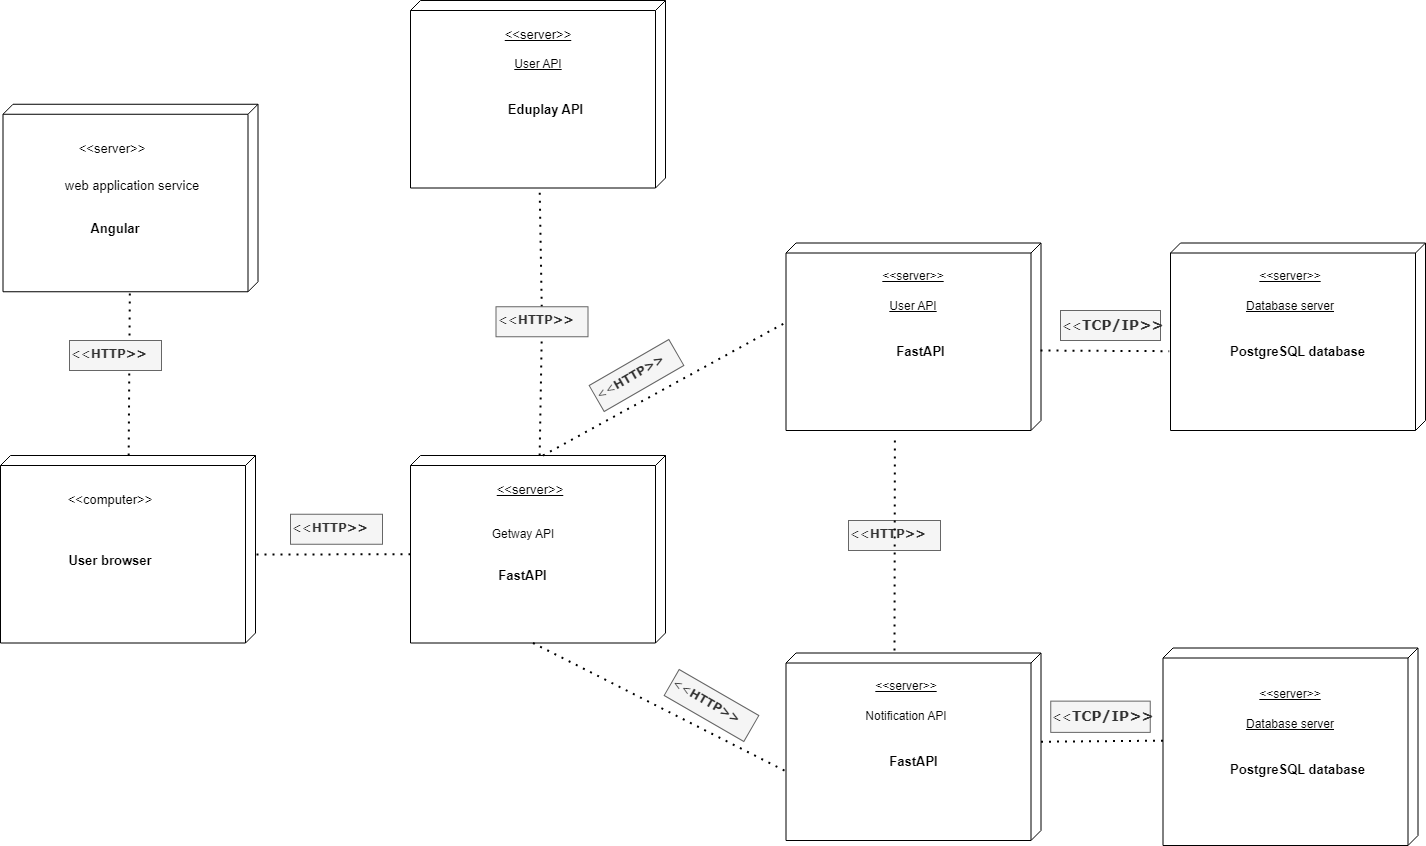

The diagram above was exported from draw.io. Its source (the exported page's mxGraphModel, read from the mxfile embedded in the PNG):
<mxGraphModel dx="2150" dy="1463" grid="1" gridSize="10" guides="1" tooltips="1" connect="1" arrows="1" fold="1" page="1" pageScale="1" pageWidth="1100" pageHeight="850" background="none" math="0" shadow="0">
  <root>
    <mxCell id="0" />
    <mxCell id="1" parent="0" />
    <mxCell id="lbQSE7Wss8cLelIaJtpK-2" style="rounded=0;orthogonalLoop=1;jettySize=auto;html=1;entryX=0;entryY=0;entryDx=105;entryDy=0;entryPerimeter=0;endArrow=classic;endFill=1;edgeStyle=orthogonalEdgeStyle;strokeColor=none;" parent="1" edge="1">
      <mxGeometry relative="1" as="geometry">
        <mxPoint x="520" y="490" as="sourcePoint" />
        <mxPoint x="345" y="155" as="targetPoint" />
      </mxGeometry>
    </mxCell>
    <mxCell id="39150e848f15840c-2" value="" style="verticalAlign=top;align=right;spacingTop=8;spacingLeft=2;spacingRight=12;shape=cube;size=10;direction=south;fontStyle=4;html=1;rounded=0;shadow=0;comic=0;labelBackgroundColor=none;strokeWidth=1;fontFamily=Verdana;fontSize=12;movable=1;resizable=1;rotatable=1;deletable=1;editable=1;locked=0;connectable=1;" parent="1" vertex="1">
      <mxGeometry x="800" y="212.5" width="255" height="187.5" as="geometry" />
    </mxCell>
    <mxCell id="xi1_u2UOeKuNxlfYFYJS-37" value="&amp;lt;&amp;lt;&lt;font style=&quot;font-size: 14px;&quot;&gt;&lt;b&gt;TCP/IP&amp;gt;&amp;gt;&lt;/b&gt;&lt;/font&gt;" style="text;whiteSpace=wrap;html=1;fontSize=12;fontFamily=Verdana;fillColor=#f5f5f5;strokeColor=#666666;fontColor=#333333;" parent="1" vertex="1">
      <mxGeometry x="690" y="280" width="100" height="30" as="geometry" />
    </mxCell>
    <mxCell id="kBFwXNpPjUAJN7yRReKQ-1" value="&lt;u&gt;Database server&lt;/u&gt;" style="text;html=1;strokeColor=none;fillColor=none;align=center;verticalAlign=middle;whiteSpace=wrap;rounded=0;fontColor=#000000;movable=1;resizable=1;rotatable=1;deletable=1;editable=1;locked=0;connectable=1;" parent="1" vertex="1">
      <mxGeometry x="870" y="261.25" width="100" height="30" as="geometry" />
    </mxCell>
    <mxCell id="kBFwXNpPjUAJN7yRReKQ-2" value="&lt;u&gt;&amp;lt;&amp;lt;server&amp;gt;&amp;gt;&lt;/u&gt;" style="text;html=1;strokeColor=none;fillColor=none;align=center;verticalAlign=middle;whiteSpace=wrap;rounded=0;movable=1;resizable=1;rotatable=1;deletable=1;editable=1;locked=0;connectable=1;" parent="1" vertex="1">
      <mxGeometry x="890" y="231.25" width="60" height="30" as="geometry" />
    </mxCell>
    <mxCell id="kBFwXNpPjUAJN7yRReKQ-3" value="PostgreSQL database" style="text;html=1;strokeColor=none;fillColor=none;align=center;verticalAlign=middle;whiteSpace=wrap;rounded=0;fontSize=13;fontStyle=1;movable=1;resizable=1;rotatable=1;deletable=1;editable=1;locked=0;connectable=1;" parent="1" vertex="1">
      <mxGeometry x="855" y="306.25" width="145" height="30" as="geometry" />
    </mxCell>
    <mxCell id="kBFwXNpPjUAJN7yRReKQ-11" value="" style="verticalAlign=top;align=right;spacingTop=8;spacingLeft=2;spacingRight=12;shape=cube;size=10;direction=south;fontStyle=4;html=1;rounded=0;shadow=0;comic=0;labelBackgroundColor=none;strokeWidth=1;fontFamily=Verdana;fontSize=12" parent="1" vertex="1">
      <mxGeometry x="792.5" y="617.5" width="255" height="197.5" as="geometry" />
    </mxCell>
    <mxCell id="kBFwXNpPjUAJN7yRReKQ-12" value="&lt;u&gt;Database server&lt;/u&gt;" style="text;html=1;strokeColor=none;fillColor=none;align=center;verticalAlign=middle;whiteSpace=wrap;rounded=0;fontColor=#000000;" parent="1" vertex="1">
      <mxGeometry x="870" y="678.75" width="100" height="30" as="geometry" />
    </mxCell>
    <mxCell id="kBFwXNpPjUAJN7yRReKQ-13" value="&lt;u&gt;&amp;lt;&amp;lt;server&amp;gt;&amp;gt;&lt;/u&gt;" style="text;html=1;strokeColor=none;fillColor=none;align=center;verticalAlign=middle;whiteSpace=wrap;rounded=0;" parent="1" vertex="1">
      <mxGeometry x="890" y="648.75" width="60" height="30" as="geometry" />
    </mxCell>
    <mxCell id="kBFwXNpPjUAJN7yRReKQ-14" value="PostgreSQL database" style="text;html=1;strokeColor=none;fillColor=none;align=center;verticalAlign=middle;whiteSpace=wrap;rounded=0;fontSize=13;fontStyle=1" parent="1" vertex="1">
      <mxGeometry x="855" y="723.75" width="145" height="30" as="geometry" />
    </mxCell>
    <mxCell id="kBFwXNpPjUAJN7yRReKQ-17" value="" style="verticalAlign=top;align=right;spacingTop=8;spacingLeft=2;spacingRight=12;shape=cube;size=10;direction=south;fontStyle=4;html=1;rounded=0;shadow=0;comic=0;labelBackgroundColor=none;strokeWidth=1;fontFamily=Verdana;fontSize=12;movable=1;resizable=1;rotatable=1;deletable=1;editable=1;locked=0;connectable=1;" vertex="1" parent="1">
      <mxGeometry x="415.5" y="212.5" width="255" height="187.5" as="geometry" />
    </mxCell>
    <mxCell id="kBFwXNpPjUAJN7yRReKQ-18" value="&lt;u&gt;User API&lt;br&gt;&lt;/u&gt;" style="text;html=1;strokeColor=none;fillColor=none;align=center;verticalAlign=middle;whiteSpace=wrap;rounded=0;fontColor=#000000;movable=1;resizable=1;rotatable=1;deletable=1;editable=1;locked=0;connectable=1;" vertex="1" parent="1">
      <mxGeometry x="493" y="261.25" width="100" height="30" as="geometry" />
    </mxCell>
    <mxCell id="kBFwXNpPjUAJN7yRReKQ-19" value="&lt;u&gt;&amp;lt;&amp;lt;server&amp;gt;&amp;gt;&lt;/u&gt;" style="text;html=1;strokeColor=none;fillColor=none;align=center;verticalAlign=middle;whiteSpace=wrap;rounded=0;movable=1;resizable=1;rotatable=1;deletable=1;editable=1;locked=0;connectable=1;" vertex="1" parent="1">
      <mxGeometry x="513" y="231.25" width="60" height="30" as="geometry" />
    </mxCell>
    <mxCell id="kBFwXNpPjUAJN7yRReKQ-20" value="FastAPI" style="text;html=1;strokeColor=none;fillColor=none;align=center;verticalAlign=middle;whiteSpace=wrap;rounded=0;fontSize=13;fontStyle=1;movable=1;resizable=1;rotatable=1;deletable=1;editable=1;locked=0;connectable=1;" vertex="1" parent="1">
      <mxGeometry x="478" y="306.25" width="145" height="30" as="geometry" />
    </mxCell>
    <mxCell id="kBFwXNpPjUAJN7yRReKQ-21" value="" style="verticalAlign=top;align=right;spacingTop=8;spacingLeft=2;spacingRight=12;shape=cube;size=10;direction=south;fontStyle=4;html=1;rounded=0;shadow=0;comic=0;labelBackgroundColor=none;strokeWidth=1;fontFamily=Verdana;fontSize=12;movable=1;resizable=1;rotatable=1;deletable=1;editable=1;locked=0;connectable=1;" vertex="1" parent="1">
      <mxGeometry x="415.5" y="622.5" width="255" height="187.5" as="geometry" />
    </mxCell>
    <mxCell id="kBFwXNpPjUAJN7yRReKQ-23" value="&lt;u&gt;&amp;lt;&amp;lt;server&amp;gt;&amp;gt;&lt;/u&gt;" style="text;html=1;strokeColor=none;fillColor=none;align=center;verticalAlign=middle;whiteSpace=wrap;rounded=0;movable=1;resizable=1;rotatable=1;deletable=1;editable=1;locked=0;connectable=1;" vertex="1" parent="1">
      <mxGeometry x="505.5" y="641.25" width="60" height="30" as="geometry" />
    </mxCell>
    <mxCell id="kBFwXNpPjUAJN7yRReKQ-24" value="FastAPI" style="text;html=1;strokeColor=none;fillColor=none;align=center;verticalAlign=middle;whiteSpace=wrap;rounded=0;fontSize=13;fontStyle=1;movable=1;resizable=1;rotatable=1;deletable=1;editable=1;locked=0;connectable=1;" vertex="1" parent="1">
      <mxGeometry x="470.5" y="716.25" width="145" height="30" as="geometry" />
    </mxCell>
    <mxCell id="qCImnwaySfY9lCSgCP2Q-1" value="" style="endArrow=none;dashed=1;html=1;dashPattern=1 3;strokeWidth=2;rounded=0;entryX=0.577;entryY=1.005;entryDx=0;entryDy=0;entryPerimeter=0;" edge="1" parent="1" target="39150e848f15840c-2">
      <mxGeometry width="50" height="50" relative="1" as="geometry">
        <mxPoint x="670" y="320" as="sourcePoint" />
        <mxPoint x="560" y="290" as="targetPoint" />
      </mxGeometry>
    </mxCell>
    <mxCell id="kBFwXNpPjUAJN7yRReKQ-29" value="Notification API" style="text;html=1;strokeColor=none;fillColor=none;align=center;verticalAlign=middle;whiteSpace=wrap;rounded=0;" vertex="1" parent="1">
      <mxGeometry x="488.5" y="671.25" width="94" height="30" as="geometry" />
    </mxCell>
    <mxCell id="kBFwXNpPjUAJN7yRReKQ-30" value="" style="verticalAlign=top;align=right;spacingTop=8;spacingLeft=2;spacingRight=12;shape=cube;size=10;direction=south;fontStyle=4;html=1;rounded=0;shadow=0;comic=0;labelBackgroundColor=none;strokeWidth=1;fontFamily=Verdana;fontSize=12;movable=1;resizable=1;rotatable=1;deletable=1;editable=1;locked=0;connectable=1;" vertex="1" parent="1">
      <mxGeometry x="40" y="425" width="255" height="187.5" as="geometry" />
    </mxCell>
    <mxCell id="qCImnwaySfY9lCSgCP2Q-3" value="" style="endArrow=none;dashed=1;html=1;dashPattern=1 3;strokeWidth=2;rounded=0;exitX=0;exitY=0;exitDx=88.75;exitDy=0;exitPerimeter=0;entryX=0.469;entryY=0.994;entryDx=0;entryDy=0;entryPerimeter=0;" edge="1" parent="1" source="kBFwXNpPjUAJN7yRReKQ-21" target="kBFwXNpPjUAJN7yRReKQ-11">
      <mxGeometry width="50" height="50" relative="1" as="geometry">
        <mxPoint x="680" y="330" as="sourcePoint" />
        <mxPoint x="780" y="710" as="targetPoint" />
      </mxGeometry>
    </mxCell>
    <mxCell id="qCImnwaySfY9lCSgCP2Q-4" value="&amp;lt;&amp;lt;&lt;font style=&quot;font-size: 14px;&quot;&gt;&lt;b&gt;TCP/IP&amp;gt;&amp;gt;&lt;/b&gt;&lt;/font&gt;" style="text;whiteSpace=wrap;html=1;fontSize=12;fontFamily=Verdana;fontColor=#333333;fillColor=#f5f5f5;strokeColor=#666666;" vertex="1" parent="1">
      <mxGeometry x="680.25" y="670.63" width="99.5" height="31.25" as="geometry" />
    </mxCell>
    <mxCell id="kBFwXNpPjUAJN7yRReKQ-31" value="&lt;u style=&quot;font-size: 13px;&quot;&gt;&amp;lt;&amp;lt;server&amp;gt;&amp;gt;&lt;/u&gt;" style="text;html=1;strokeColor=none;fillColor=none;align=center;verticalAlign=middle;whiteSpace=wrap;rounded=0;movable=1;resizable=1;rotatable=1;deletable=1;editable=1;locked=0;connectable=1;fontSize=13;" vertex="1" parent="1">
      <mxGeometry x="130" y="443.75" width="60" height="30" as="geometry" />
    </mxCell>
    <mxCell id="kBFwXNpPjUAJN7yRReKQ-32" value="FastAPI" style="text;html=1;strokeColor=none;fillColor=none;align=center;verticalAlign=middle;whiteSpace=wrap;rounded=0;fontSize=13;fontStyle=1;movable=1;resizable=1;rotatable=1;deletable=1;editable=1;locked=0;connectable=1;" vertex="1" parent="1">
      <mxGeometry x="80" y="530" width="145" height="30" as="geometry" />
    </mxCell>
    <mxCell id="kBFwXNpPjUAJN7yRReKQ-33" value="Getway API" style="text;html=1;strokeColor=none;fillColor=none;align=center;verticalAlign=middle;whiteSpace=wrap;rounded=0;" vertex="1" parent="1">
      <mxGeometry x="105.5" y="488.75" width="94" height="30" as="geometry" />
    </mxCell>
    <mxCell id="kBFwXNpPjUAJN7yRReKQ-34" value="&amp;lt;&amp;lt;&lt;b&gt;HTTP&amp;gt;&amp;gt;&lt;/b&gt;" style="text;whiteSpace=wrap;html=1;fontSize=12;fontFamily=Verdana;fontColor=#333333;fillColor=#f5f5f5;strokeColor=#666666;" vertex="1" parent="1">
      <mxGeometry x="478" y="490" width="92" height="30" as="geometry" />
    </mxCell>
    <mxCell id="qCImnwaySfY9lCSgCP2Q-7" value="" style="endArrow=none;dashed=1;html=1;dashPattern=1 3;strokeWidth=2;rounded=0;entryX=1.025;entryY=0.573;entryDx=0;entryDy=0;entryPerimeter=0;" edge="1" parent="1" target="kBFwXNpPjUAJN7yRReKQ-17">
      <mxGeometry width="50" height="50" relative="1" as="geometry">
        <mxPoint x="524" y="620" as="sourcePoint" />
        <mxPoint x="560" y="490" as="targetPoint" />
      </mxGeometry>
    </mxCell>
    <mxCell id="qCImnwaySfY9lCSgCP2Q-9" value="" style="endArrow=none;dashed=1;html=1;dashPattern=1 3;strokeWidth=2;rounded=0;exitX=0;exitY=0;exitDx=0;exitDy=122.5;exitPerimeter=0;entryX=0.423;entryY=1;entryDx=0;entryDy=0;entryPerimeter=0;" edge="1" parent="1" source="kBFwXNpPjUAJN7yRReKQ-30" target="kBFwXNpPjUAJN7yRReKQ-17">
      <mxGeometry width="50" height="50" relative="1" as="geometry">
        <mxPoint x="510" y="540" as="sourcePoint" />
        <mxPoint x="560" y="490" as="targetPoint" />
      </mxGeometry>
    </mxCell>
    <mxCell id="kBFwXNpPjUAJN7yRReKQ-40" value="&amp;lt;&amp;lt;&lt;b&gt;HTTP&amp;gt;&amp;gt;&lt;/b&gt;" style="text;whiteSpace=wrap;html=1;fontSize=12;fontFamily=Verdana;fontColor=#333333;fillColor=#f5f5f5;strokeColor=#666666;rotation=-30;" vertex="1" parent="1">
      <mxGeometry x="220" y="330" width="92" height="30" as="geometry" />
    </mxCell>
    <mxCell id="qCImnwaySfY9lCSgCP2Q-10" value="" style="endArrow=none;dashed=1;html=1;dashPattern=1 3;strokeWidth=2;rounded=0;exitX=0;exitY=0;exitDx=187.5;exitDy=132.5;exitPerimeter=0;entryX=0.634;entryY=0.996;entryDx=0;entryDy=0;entryPerimeter=0;" edge="1" parent="1" source="kBFwXNpPjUAJN7yRReKQ-30" target="kBFwXNpPjUAJN7yRReKQ-21">
      <mxGeometry width="50" height="50" relative="1" as="geometry">
        <mxPoint x="183" y="435" as="sourcePoint" />
        <mxPoint x="426" y="302" as="targetPoint" />
      </mxGeometry>
    </mxCell>
    <mxCell id="kBFwXNpPjUAJN7yRReKQ-42" value="&amp;lt;&amp;lt;&lt;b&gt;HTTP&amp;gt;&amp;gt;&lt;/b&gt;" style="text;whiteSpace=wrap;html=1;fontSize=12;fontFamily=Verdana;fontColor=#333333;fillColor=#f5f5f5;strokeColor=#666666;rotation=30;" vertex="1" parent="1">
      <mxGeometry x="295" y="660" width="92" height="30" as="geometry" />
    </mxCell>
    <mxCell id="qCImnwaySfY9lCSgCP2Q-11" value="" style="verticalAlign=top;align=right;spacingTop=8;spacingLeft=2;spacingRight=12;shape=cube;size=10;direction=south;fontStyle=4;html=1;rounded=0;shadow=0;comic=0;labelBackgroundColor=none;strokeWidth=1;fontFamily=Verdana;fontSize=12;movable=1;resizable=1;rotatable=1;deletable=1;editable=1;locked=0;connectable=1;" vertex="1" parent="1">
      <mxGeometry x="-370" y="425" width="255" height="187.5" as="geometry" />
    </mxCell>
    <mxCell id="kBFwXNpPjUAJN7yRReKQ-43" value="&amp;lt;&amp;lt;computer&amp;gt;&amp;gt;" style="text;html=1;strokeColor=none;fillColor=none;align=center;verticalAlign=middle;whiteSpace=wrap;rounded=0;fontSize=13;" vertex="1" parent="1">
      <mxGeometry x="-290" y="453.75" width="60" height="30" as="geometry" />
    </mxCell>
    <mxCell id="qCImnwaySfY9lCSgCP2Q-12" value="" style="verticalAlign=top;align=right;spacingTop=8;spacingLeft=2;spacingRight=12;shape=cube;size=10;direction=south;fontStyle=4;html=1;rounded=0;shadow=0;comic=0;labelBackgroundColor=none;strokeWidth=1;fontFamily=Verdana;fontSize=12;movable=1;resizable=1;rotatable=1;deletable=1;editable=1;locked=0;connectable=1;" vertex="1" parent="1">
      <mxGeometry x="40" y="-30" width="255" height="187.5" as="geometry" />
    </mxCell>
    <mxCell id="qCImnwaySfY9lCSgCP2Q-13" value="&lt;u&gt;User API&lt;br&gt;&lt;/u&gt;" style="text;html=1;strokeColor=none;fillColor=none;align=center;verticalAlign=middle;whiteSpace=wrap;rounded=0;fontColor=#000000;movable=1;resizable=1;rotatable=1;deletable=1;editable=1;locked=0;connectable=1;" vertex="1" parent="1">
      <mxGeometry x="117.5" y="18.75" width="100" height="30" as="geometry" />
    </mxCell>
    <mxCell id="qCImnwaySfY9lCSgCP2Q-14" value="&lt;u style=&quot;font-size: 13px;&quot;&gt;&amp;lt;&amp;lt;server&amp;gt;&amp;gt;&lt;/u&gt;" style="text;html=1;strokeColor=none;fillColor=none;align=center;verticalAlign=middle;whiteSpace=wrap;rounded=0;movable=1;resizable=1;rotatable=1;deletable=1;editable=1;locked=0;connectable=1;fontSize=13;" vertex="1" parent="1">
      <mxGeometry x="137.5" y="-11.25" width="60" height="30" as="geometry" />
    </mxCell>
    <mxCell id="qCImnwaySfY9lCSgCP2Q-15" value="Eduplay API" style="text;html=1;strokeColor=none;fillColor=none;align=center;verticalAlign=middle;whiteSpace=wrap;rounded=0;fontSize=13;fontStyle=1;movable=1;resizable=1;rotatable=1;deletable=1;editable=1;locked=0;connectable=1;" vertex="1" parent="1">
      <mxGeometry x="102.5" y="63.75" width="145" height="30" as="geometry" />
    </mxCell>
    <mxCell id="qCImnwaySfY9lCSgCP2Q-16" value="" style="endArrow=none;dashed=1;html=1;dashPattern=1 3;strokeWidth=2;rounded=0;" edge="1" parent="1" source="kBFwXNpPjUAJN7yRReKQ-53" target="qCImnwaySfY9lCSgCP2Q-12">
      <mxGeometry width="50" height="50" relative="1" as="geometry">
        <mxPoint x="183" y="435" as="sourcePoint" />
        <mxPoint x="426" y="302" as="targetPoint" />
      </mxGeometry>
    </mxCell>
    <mxCell id="kBFwXNpPjUAJN7yRReKQ-44" value="User browser" style="text;html=1;strokeColor=none;fillColor=none;align=center;verticalAlign=middle;whiteSpace=wrap;rounded=0;fontStyle=1;fontSize=13;" vertex="1" parent="1">
      <mxGeometry x="-305" y="515" width="90" height="30" as="geometry" />
    </mxCell>
    <mxCell id="kBFwXNpPjUAJN7yRReKQ-46" value="" style="verticalAlign=top;align=right;spacingTop=8;spacingLeft=2;spacingRight=12;shape=cube;size=10;direction=south;fontStyle=4;html=1;rounded=0;shadow=0;comic=0;labelBackgroundColor=none;strokeWidth=1;fontFamily=Verdana;fontSize=12;movable=1;resizable=1;rotatable=1;deletable=1;editable=1;locked=0;connectable=1;" vertex="1" parent="1">
      <mxGeometry x="-367.5" y="73.75" width="255" height="187.5" as="geometry" />
    </mxCell>
    <mxCell id="kBFwXNpPjUAJN7yRReKQ-47" value="&amp;lt;&amp;lt;server&amp;gt;&amp;gt;" style="text;html=1;strokeColor=none;fillColor=none;align=center;verticalAlign=middle;whiteSpace=wrap;rounded=0;fontSize=13;" vertex="1" parent="1">
      <mxGeometry x="-288.5" y="102.5" width="60" height="30" as="geometry" />
    </mxCell>
    <mxCell id="kBFwXNpPjUAJN7yRReKQ-48" value="Angular" style="text;html=1;strokeColor=none;fillColor=none;align=center;verticalAlign=middle;whiteSpace=wrap;rounded=0;fontStyle=1;fontSize=13;" vertex="1" parent="1">
      <mxGeometry x="-300" y="182.5" width="90" height="30" as="geometry" />
    </mxCell>
    <mxCell id="kBFwXNpPjUAJN7yRReKQ-51" value="web application service" style="text;html=1;strokeColor=none;fillColor=none;align=center;verticalAlign=middle;whiteSpace=wrap;rounded=0;fontSize=13;" vertex="1" parent="1">
      <mxGeometry x="-327.5" y="140" width="177.5" height="30" as="geometry" />
    </mxCell>
    <mxCell id="kBFwXNpPjUAJN7yRReKQ-54" value="" style="endArrow=none;dashed=1;html=1;dashPattern=1 3;strokeWidth=2;rounded=0;exitX=0;exitY=0;exitDx=98.75;exitDy=255;exitPerimeter=0;" edge="1" parent="1" source="kBFwXNpPjUAJN7yRReKQ-30">
      <mxGeometry width="50" height="50" relative="1" as="geometry">
        <mxPoint x="40" y="524" as="sourcePoint" />
        <mxPoint x="-120" y="524" as="targetPoint" />
      </mxGeometry>
    </mxCell>
    <mxCell id="kBFwXNpPjUAJN7yRReKQ-53" value="&amp;lt;&amp;lt;&lt;b&gt;HTTP&amp;gt;&amp;gt;&lt;/b&gt;" style="text;whiteSpace=wrap;html=1;fontSize=12;fontFamily=Verdana;fontColor=#333333;fillColor=#f5f5f5;strokeColor=#666666;" vertex="1" parent="1">
      <mxGeometry x="125.5" y="276.25" width="92" height="30" as="geometry" />
    </mxCell>
    <mxCell id="qCImnwaySfY9lCSgCP2Q-19" value="" style="endArrow=none;dashed=1;html=1;dashPattern=1 3;strokeWidth=2;rounded=0;" edge="1" parent="1" source="qCImnwaySfY9lCSgCP2Q-11" target="kBFwXNpPjUAJN7yRReKQ-46">
      <mxGeometry width="50" height="50" relative="1" as="geometry">
        <mxPoint x="-250" y="420" as="sourcePoint" />
        <mxPoint x="-260" y="320" as="targetPoint" />
      </mxGeometry>
    </mxCell>
    <mxCell id="kBFwXNpPjUAJN7yRReKQ-56" value="&amp;lt;&amp;lt;&lt;b&gt;HTTP&amp;gt;&amp;gt;&lt;/b&gt;" style="text;whiteSpace=wrap;html=1;fontSize=12;fontFamily=Verdana;fontColor=#333333;fillColor=#f5f5f5;strokeColor=#666666;" vertex="1" parent="1">
      <mxGeometry x="-80" y="483.75" width="92" height="30" as="geometry" />
    </mxCell>
    <mxCell id="kBFwXNpPjUAJN7yRReKQ-55" value="" style="endArrow=none;dashed=1;html=1;dashPattern=1 3;strokeWidth=2;rounded=0;" edge="1" parent="1" source="kBFwXNpPjUAJN7yRReKQ-30" target="kBFwXNpPjUAJN7yRReKQ-53">
      <mxGeometry width="50" height="50" relative="1" as="geometry">
        <mxPoint x="168" y="425" as="sourcePoint" />
        <mxPoint x="168" y="158" as="targetPoint" />
      </mxGeometry>
    </mxCell>
    <mxCell id="kBFwXNpPjUAJN7yRReKQ-57" value="&amp;lt;&amp;lt;&lt;b&gt;HTTP&amp;gt;&amp;gt;&lt;/b&gt;" style="text;whiteSpace=wrap;html=1;fontSize=12;fontFamily=Verdana;fontColor=#333333;fillColor=#f5f5f5;strokeColor=#666666;" vertex="1" parent="1">
      <mxGeometry x="-301" y="310" width="92" height="30" as="geometry" />
    </mxCell>
  </root>
</mxGraphModel>